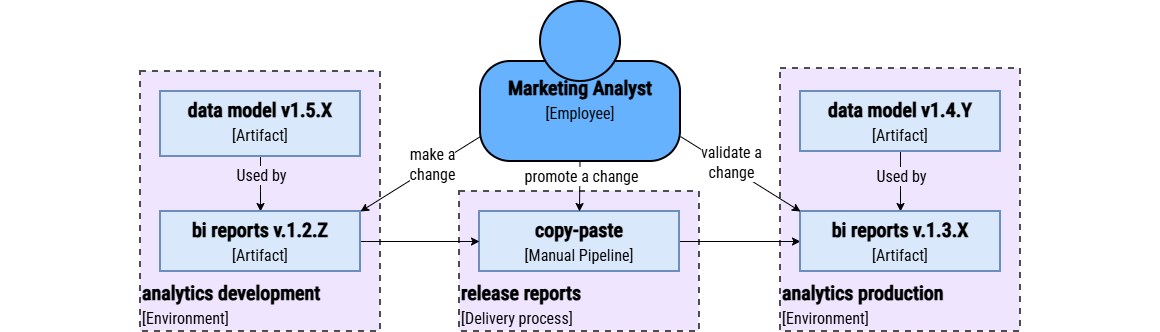

The diagram above was exported from draw.io. Its source (the exported page's mxGraphModel, read from the mxfile embedded in the PNG):
<mxGraphModel dx="1916" dy="804" grid="1" gridSize="10" guides="1" tooltips="1" connect="1" arrows="1" fold="1" page="1" pageScale="1" pageWidth="1080" pageHeight="720" math="0" shadow="0">
  <root>
    <mxCell id="0c0eMoFXPQE3cGSGjReA-0" />
    <mxCell id="0c0eMoFXPQE3cGSGjReA-1" parent="0c0eMoFXPQE3cGSGjReA-0" />
    <mxCell id="R1xY7TshEE3px5TVYkup-8" parent="0c0eMoFXPQE3cGSGjReA-1" style="rounded=0;whiteSpace=wrap;html=1;strokeColor=none;movable=1;resizable=1;rotatable=1;deletable=1;editable=1;locked=0;connectable=1;fontColor=#000000;" value="" vertex="1">
      <mxGeometry height="330" width="1160" x="440" y="570" as="geometry" />
    </mxCell>
    <mxCell id="TQxijgRp6eefGGTVgMAB-48" parent="0c0eMoFXPQE3cGSGjReA-1" style="rounded=0;whiteSpace=wrap;html=1;strokeWidth=2;fillColor=#EFE5FF;strokeColor=#4D4D4D;verticalAlign=bottom;fontColor=#000000;dashed=1;align=left;fontFamily=Roboto Condensed;fontSource=https%3A%2F%2Ffonts.googleapis.com%2Fcss%3Ffamily%3DRoboto%2BCondensed;fontSize=20;" value="&lt;b style=&quot;scrollbar-color: rgba(100, 100, 100, 0.4) rgb(255, 255, 255); text-align: center;&quot;&gt;analytics p&lt;/b&gt;&lt;b style=&quot;scrollbar-color: rgba(100, 100, 100, 0.4) rgb(255, 255, 255); text-align: center;&quot;&gt;roduction&lt;/b&gt;&lt;br style=&quot;scrollbar-color: rgba(100, 100, 100, 0.4) rgb(255, 255, 255); text-align: center;&quot;&gt;&lt;font style=&quot;scrollbar-color: rgba(100, 100, 100, 0.4) rgb(255, 255, 255); text-align: center; font-size: 16px;&quot;&gt;[Environment]&lt;/font&gt;" vertex="1">
      <mxGeometry height="263" width="240" x="1220" y="637" as="geometry" />
    </mxCell>
    <mxCell id="TQxijgRp6eefGGTVgMAB-49" parent="0c0eMoFXPQE3cGSGjReA-1" style="rounded=0;whiteSpace=wrap;html=1;strokeWidth=2;fillColor=#EFE5FF;strokeColor=#4D4D4D;verticalAlign=bottom;fontColor=#000000;dashed=1;align=left;fontFamily=Roboto Condensed;fontSource=https%3A%2F%2Ffonts.googleapis.com%2Fcss%3Ffamily%3DRoboto%2BCondensed;fontSize=20;" value="&lt;font style=&quot;scrollbar-color: rgba(100, 100, 100, 0.4) rgb(255, 255, 255); text-align: center; font-size: 16px;&quot;&gt;&lt;b style=&quot;scrollbar-color: rgba(100, 100, 100, 0.4) rgb(255, 255, 255); font-size: 20px;&quot;&gt;release reports&lt;/b&gt;&lt;br style=&quot;scrollbar-color: rgba(100, 100, 100, 0.4) rgb(255, 255, 255); font-size: 20px;&quot;&gt;[Delivery process]&lt;/font&gt;" vertex="1">
      <mxGeometry height="140" width="240" x="899" y="760" as="geometry" />
    </mxCell>
    <mxCell id="TQxijgRp6eefGGTVgMAB-50" edge="1" parent="0c0eMoFXPQE3cGSGjReA-1" source="TQxijgRp6eefGGTVgMAB-51" style="edgeStyle=none;shape=connector;rounded=0;html=1;strokeColor=#000000;align=center;verticalAlign=middle;fontFamily=IBM Plex Mono;fontSource=https%3A%2F%2Ffonts.googleapis.com%2Fcss%3Ffamily%3DIBM%2BPlex%2BMono;fontSize=11;fontColor=#000000;labelBackgroundColor=default;resizable=0;endArrow=classic;" target="TQxijgRp6eefGGTVgMAB-61">
      <mxGeometry relative="1" as="geometry" />
    </mxCell>
    <mxCell id="TQxijgRp6eefGGTVgMAB-51" parent="0c0eMoFXPQE3cGSGjReA-1" style="rounded=0;whiteSpace=wrap;html=1;strokeWidth=2;fillColor=#dae8fc;strokeColor=#6c8ebf;verticalAlign=top;fontFamily=Roboto Condensed;fontSource=https%3A%2F%2Ffonts.googleapis.com%2Fcss%3Ffamily%3DRoboto%2BCondensed;fontSize=20;fontColor=#000000;" value="&lt;font&gt;&lt;font style=&quot;&quot;&gt;&lt;b&gt;copy-paste&lt;br&gt;&lt;/b&gt;&lt;/font&gt;&lt;font style=&quot;font-size: 16px;&quot;&gt;[Manual Pipeline]&lt;/font&gt;&lt;/font&gt;" vertex="1">
      <mxGeometry height="60" width="200" x="919" y="780" as="geometry" />
    </mxCell>
    <mxCell id="TQxijgRp6eefGGTVgMAB-52" edge="1" parent="0c0eMoFXPQE3cGSGjReA-1" source="TQxijgRp6eefGGTVgMAB-54" style="edgeStyle=none;shape=connector;rounded=0;html=1;entryX=0.5;entryY=0;entryDx=0;entryDy=0;strokeColor=#000000;align=center;verticalAlign=middle;fontFamily=IBM Plex Mono;fontSource=https%3A%2F%2Ffonts.googleapis.com%2Fcss%3Ffamily%3DIBM%2BPlex%2BMono;fontSize=11;fontColor=#000000;labelBackgroundColor=default;resizable=0;endArrow=classic;" target="TQxijgRp6eefGGTVgMAB-61">
      <mxGeometry relative="1" as="geometry" />
    </mxCell>
    <mxCell id="TQxijgRp6eefGGTVgMAB-53" connectable="0" parent="TQxijgRp6eefGGTVgMAB-52" style="edgeLabel;html=1;align=center;verticalAlign=middle;resizable=0;points=[];fontFamily=IBM Plex Mono;fontSource=https%3A%2F%2Ffonts.googleapis.com%2Fcss%3Ffamily%3DIBM%2BPlex%2BMono;fontSize=11;fontColor=#000000;labelBackgroundColor=default;" value="&lt;span style=&quot;font-family: &amp;quot;Roboto Condensed&amp;quot;; font-size: 16px; background-color: rgb(239, 229, 255);&quot;&gt;Used by&lt;/span&gt;" vertex="1">
      <mxGeometry relative="1" x="-0.2" as="geometry">
        <mxPoint as="offset" />
      </mxGeometry>
    </mxCell>
    <mxCell id="TQxijgRp6eefGGTVgMAB-54" parent="0c0eMoFXPQE3cGSGjReA-1" style="rounded=0;whiteSpace=wrap;html=1;strokeWidth=2;fillColor=#dae8fc;strokeColor=#6c8ebf;verticalAlign=top;fontFamily=Roboto Condensed;fontSource=https%3A%2F%2Ffonts.googleapis.com%2Fcss%3Ffamily%3DRoboto%2BCondensed;fontSize=20;fontColor=#000000;" value="&lt;font&gt;&lt;font style=&quot;&quot;&gt;&lt;b&gt;data model v1.4.Y&lt;br&gt;&lt;/b&gt;&lt;/font&gt;&lt;font style=&quot;font-size: 16px;&quot;&gt;[Artifact]&lt;/font&gt;&lt;/font&gt;" vertex="1">
      <mxGeometry height="60" width="200" x="1240" y="660" as="geometry" />
    </mxCell>
    <mxCell id="TQxijgRp6eefGGTVgMAB-55" parent="0c0eMoFXPQE3cGSGjReA-1" style="rounded=0;whiteSpace=wrap;html=1;strokeWidth=2;fillColor=#EFE5FF;strokeColor=#4D4D4D;verticalAlign=bottom;fontColor=#000000;dashed=1;align=left;fontFamily=Roboto Condensed;fontSource=https%3A%2F%2Ffonts.googleapis.com%2Fcss%3Ffamily%3DRoboto%2BCondensed;fontSize=20;" value="&lt;b style=&quot;scrollbar-color: rgba(100, 100, 100, 0.4) rgb(255, 255, 255); text-align: center;&quot;&gt;analytics development&lt;/b&gt;&lt;br style=&quot;scrollbar-color: rgba(100, 100, 100, 0.4) rgb(255, 255, 255); text-align: center;&quot;&gt;&lt;font style=&quot;scrollbar-color: rgba(100, 100, 100, 0.4) rgb(255, 255, 255); text-align: center; font-size: 16px;&quot;&gt;[Environment]&lt;/font&gt;" vertex="1">
      <mxGeometry height="260" width="240" x="580" y="640" as="geometry" />
    </mxCell>
    <mxCell id="TQxijgRp6eefGGTVgMAB-56" edge="1" parent="0c0eMoFXPQE3cGSGjReA-1" source="TQxijgRp6eefGGTVgMAB-58" style="edgeStyle=none;shape=connector;rounded=0;html=1;entryX=0.5;entryY=0;entryDx=0;entryDy=0;strokeColor=#000000;align=center;verticalAlign=middle;fontFamily=IBM Plex Mono;fontSource=https%3A%2F%2Ffonts.googleapis.com%2Fcss%3Ffamily%3DIBM%2BPlex%2BMono;fontSize=11;fontColor=#000000;labelBackgroundColor=default;resizable=0;endArrow=classic;" target="TQxijgRp6eefGGTVgMAB-60">
      <mxGeometry relative="1" as="geometry" />
    </mxCell>
    <mxCell id="TQxijgRp6eefGGTVgMAB-57" connectable="0" parent="TQxijgRp6eefGGTVgMAB-56" style="edgeLabel;html=1;align=center;verticalAlign=middle;resizable=0;points=[];fontFamily=IBM Plex Mono;fontSource=https%3A%2F%2Ffonts.googleapis.com%2Fcss%3Ffamily%3DIBM%2BPlex%2BMono;fontSize=11;fontColor=#000000;labelBackgroundColor=default;" value="&lt;font face=&quot;Roboto Condensed&quot;&gt;&lt;span style=&quot;font-size: 16px; background-color: rgb(239, 229, 255);&quot;&gt;Used by&lt;/span&gt;&lt;/font&gt;" vertex="1">
      <mxGeometry relative="1" x="-0.3576" as="geometry">
        <mxPoint as="offset" />
      </mxGeometry>
    </mxCell>
    <mxCell id="TQxijgRp6eefGGTVgMAB-58" parent="0c0eMoFXPQE3cGSGjReA-1" style="rounded=0;whiteSpace=wrap;html=1;strokeWidth=2;fillColor=#dae8fc;strokeColor=#6c8ebf;verticalAlign=top;fontFamily=Roboto Condensed;fontSource=https%3A%2F%2Ffonts.googleapis.com%2Fcss%3Ffamily%3DRoboto%2BCondensed;fontSize=20;fontColor=#000000;" value="&lt;font&gt;&lt;font style=&quot;&quot;&gt;&lt;b&gt;data model v1.5.X&lt;br&gt;&lt;/b&gt;&lt;/font&gt;&lt;font style=&quot;font-size: 16px;&quot;&gt;[Artifact]&lt;/font&gt;&lt;/font&gt;" vertex="1">
      <mxGeometry height="65" width="200" x="600" y="660" as="geometry" />
    </mxCell>
    <mxCell id="TQxijgRp6eefGGTVgMAB-59" edge="1" parent="0c0eMoFXPQE3cGSGjReA-1" source="TQxijgRp6eefGGTVgMAB-60" style="edgeStyle=none;shape=connector;rounded=0;html=1;strokeColor=#000000;align=center;verticalAlign=middle;fontFamily=IBM Plex Mono;fontSource=https%3A%2F%2Ffonts.googleapis.com%2Fcss%3Ffamily%3DIBM%2BPlex%2BMono;fontSize=11;fontColor=#000000;labelBackgroundColor=default;resizable=0;endArrow=classic;" target="TQxijgRp6eefGGTVgMAB-51">
      <mxGeometry relative="1" as="geometry" />
    </mxCell>
    <mxCell id="TQxijgRp6eefGGTVgMAB-60" parent="0c0eMoFXPQE3cGSGjReA-1" style="rounded=0;whiteSpace=wrap;html=1;strokeWidth=2;fillColor=#dae8fc;strokeColor=#6c8ebf;verticalAlign=top;fontFamily=Roboto Condensed;fontSource=https%3A%2F%2Ffonts.googleapis.com%2Fcss%3Ffamily%3DRoboto%2BCondensed;fontSize=20;fontColor=#000000;" value="&lt;font&gt;&lt;font style=&quot;&quot;&gt;&lt;b&gt;bi reports v.1.2.Z&lt;br&gt;&lt;/b&gt;&lt;/font&gt;&lt;font style=&quot;font-size: 16px;&quot;&gt;[Artifact]&lt;/font&gt;&lt;/font&gt;" vertex="1">
      <mxGeometry height="60" width="200" x="600" y="780" as="geometry" />
    </mxCell>
    <mxCell id="TQxijgRp6eefGGTVgMAB-61" parent="0c0eMoFXPQE3cGSGjReA-1" style="rounded=0;whiteSpace=wrap;html=1;strokeWidth=2;fillColor=#dae8fc;strokeColor=#6c8ebf;verticalAlign=top;fontFamily=Roboto Condensed;fontSource=https%3A%2F%2Ffonts.googleapis.com%2Fcss%3Ffamily%3DRoboto%2BCondensed;fontSize=20;fontColor=#000000;" value="&lt;font&gt;&lt;font style=&quot;&quot;&gt;&lt;b style=&quot;scrollbar-color: rgba(100, 100, 100, 0.4) rgb(255, 255, 255);&quot;&gt;bi reports v.1.3.X&lt;/b&gt;&lt;b&gt;&lt;br&gt;&lt;/b&gt;&lt;/font&gt;&lt;font style=&quot;font-size: 16px;&quot;&gt;[Artifact]&lt;/font&gt;&lt;/font&gt;" vertex="1">
      <mxGeometry height="60" width="200" x="1240" y="780" as="geometry" />
    </mxCell>
    <mxCell id="TQxijgRp6eefGGTVgMAB-65" connectable="0" parent="0c0eMoFXPQE3cGSGjReA-1" style="group;fontColor=#000000;" value="" vertex="1">
      <mxGeometry height="160" width="200" x="920" y="570" as="geometry" />
    </mxCell>
    <mxCell id="TQxijgRp6eefGGTVgMAB-66" parent="TQxijgRp6eefGGTVgMAB-65" style="rounded=1;whiteSpace=wrap;html=1;strokeWidth=2;glass=0;arcSize=30;fontFamily=Roboto Condensed;fontSource=https%3A%2F%2Ffonts.googleapis.com%2Fcss%3Ffamily%3DRoboto%2BCondensed;verticalAlign=top;strokeColor=#000000;fillColor=#66B2FF;fontSize=20;spacingTop=8;fontColor=#000000;" value="&lt;b&gt;&lt;font&gt;&lt;span&gt;Marketing Analyst&lt;/span&gt;&lt;/font&gt;&lt;br&gt;&lt;/b&gt;&lt;font style=&quot;font-size: 16px;&quot;&gt;[Employee]&lt;/font&gt;" vertex="1">
      <mxGeometry height="100" width="200" y="60" as="geometry" />
    </mxCell>
    <mxCell id="TQxijgRp6eefGGTVgMAB-67" parent="TQxijgRp6eefGGTVgMAB-65" style="ellipse;whiteSpace=wrap;html=1;aspect=fixed;strokeWidth=2;strokeColor=#000000;fillColor=#66B2FF;fontFamily=Roboto Condensed;fontSource=https%3A%2F%2Ffonts.googleapis.com%2Fcss%3Ffamily%3DRoboto%2BCondensed;fontSize=20;fontColor=#000000;" value="" vertex="1">
      <mxGeometry height="80" width="80" x="60" as="geometry" />
    </mxCell>
    <mxCell id="TQxijgRp6eefGGTVgMAB-68" edge="1" parent="0c0eMoFXPQE3cGSGjReA-1" source="TQxijgRp6eefGGTVgMAB-66" style="edgeStyle=none;shape=connector;rounded=0;html=1;entryX=1;entryY=0;entryDx=0;entryDy=0;strokeColor=#000000;align=center;verticalAlign=middle;fontFamily=IBM Plex Mono;fontSource=https%3A%2F%2Ffonts.googleapis.com%2Fcss%3Ffamily%3DIBM%2BPlex%2BMono;fontSize=11;fontColor=#000000;labelBackgroundColor=default;resizable=0;endArrow=classic;exitX=0;exitY=0.75;exitDx=0;exitDy=0;" target="TQxijgRp6eefGGTVgMAB-60">
      <mxGeometry relative="1" as="geometry" />
    </mxCell>
    <mxCell id="TQxijgRp6eefGGTVgMAB-69" connectable="0" parent="TQxijgRp6eefGGTVgMAB-68" style="edgeLabel;html=1;align=center;verticalAlign=middle;resizable=0;points=[];fontFamily=IBM Plex Mono;fontSource=https%3A%2F%2Ffonts.googleapis.com%2Fcss%3Ffamily%3DIBM%2BPlex%2BMono;fontSize=11;fontColor=#000000;labelBackgroundColor=default;" value="&lt;span style=&quot;font-family: &amp;quot;Roboto Condensed&amp;quot;; font-size: 16px;&quot;&gt;make a&lt;/span&gt;&lt;br style=&quot;scrollbar-color: rgba(100, 100, 100, 0.4) rgb(255, 255, 255); font-family: &amp;quot;Roboto Condensed&amp;quot;; font-size: 16px;&quot;&gt;&lt;span style=&quot;font-family: &amp;quot;Roboto Condensed&amp;quot;; font-size: 16px;&quot;&gt;change&lt;/span&gt;" vertex="1">
      <mxGeometry relative="1" x="-0.2058" y="-3" as="geometry">
        <mxPoint as="offset" />
      </mxGeometry>
    </mxCell>
    <mxCell id="TQxijgRp6eefGGTVgMAB-70" edge="1" parent="0c0eMoFXPQE3cGSGjReA-1" source="TQxijgRp6eefGGTVgMAB-66" style="edgeStyle=none;shape=connector;rounded=0;html=1;entryX=0.5;entryY=0;entryDx=0;entryDy=0;strokeColor=#000000;align=center;verticalAlign=middle;fontFamily=IBM Plex Mono;fontSource=https%3A%2F%2Ffonts.googleapis.com%2Fcss%3Ffamily%3DIBM%2BPlex%2BMono;fontSize=11;fontColor=#000000;labelBackgroundColor=default;resizable=0;endArrow=classic;" target="TQxijgRp6eefGGTVgMAB-51">
      <mxGeometry relative="1" as="geometry" />
    </mxCell>
    <mxCell id="TQxijgRp6eefGGTVgMAB-71" connectable="0" parent="TQxijgRp6eefGGTVgMAB-70" style="edgeLabel;html=1;align=center;verticalAlign=middle;resizable=0;points=[];fontFamily=IBM Plex Mono;fontSource=https%3A%2F%2Ffonts.googleapis.com%2Fcss%3Ffamily%3DIBM%2BPlex%2BMono;fontSize=11;fontColor=#000000;labelBackgroundColor=default;" value="&lt;span style=&quot;font-family: &amp;quot;Roboto Condensed&amp;quot;; font-size: 16px;&quot;&gt;promote a&amp;nbsp;&lt;/span&gt;&lt;span style=&quot;font-family: &amp;quot;Roboto Condensed&amp;quot;; font-size: 16px;&quot;&gt;change&lt;/span&gt;" vertex="1">
      <mxGeometry relative="1" x="-0.4233" y="1" as="geometry">
        <mxPoint as="offset" />
      </mxGeometry>
    </mxCell>
    <mxCell id="TQxijgRp6eefGGTVgMAB-72" edge="1" parent="0c0eMoFXPQE3cGSGjReA-1" source="TQxijgRp6eefGGTVgMAB-66" style="edgeStyle=none;shape=connector;rounded=0;html=1;entryX=0;entryY=0;entryDx=0;entryDy=0;strokeColor=#000000;align=center;verticalAlign=middle;fontFamily=IBM Plex Mono;fontSource=https%3A%2F%2Ffonts.googleapis.com%2Fcss%3Ffamily%3DIBM%2BPlex%2BMono;fontSize=11;fontColor=#000000;labelBackgroundColor=default;resizable=0;endArrow=classic;exitX=1;exitY=0.75;exitDx=0;exitDy=0;" target="TQxijgRp6eefGGTVgMAB-61">
      <mxGeometry relative="1" as="geometry" />
    </mxCell>
    <mxCell id="TQxijgRp6eefGGTVgMAB-73" connectable="0" parent="TQxijgRp6eefGGTVgMAB-72" style="edgeLabel;html=1;align=center;verticalAlign=middle;resizable=0;points=[];fontFamily=IBM Plex Mono;fontSource=https%3A%2F%2Ffonts.googleapis.com%2Fcss%3Ffamily%3DIBM%2BPlex%2BMono;fontSize=11;fontColor=#000000;labelBackgroundColor=default;" value="&lt;span style=&quot;font-family: &amp;quot;Roboto Condensed&amp;quot;; font-size: 16px;&quot;&gt;validate a&lt;/span&gt;&lt;br style=&quot;scrollbar-color: rgba(100, 100, 100, 0.4) rgb(255, 255, 255); font-family: &amp;quot;Roboto Condensed&amp;quot;; font-size: 16px;&quot;&gt;&lt;span style=&quot;font-family: &amp;quot;Roboto Condensed&amp;quot;; font-size: 16px;&quot;&gt;change&lt;/span&gt;" vertex="1">
      <mxGeometry relative="1" x="-0.2767" y="-4" as="geometry">
        <mxPoint x="9" y="-5" as="offset" />
      </mxGeometry>
    </mxCell>
  </root>
</mxGraphModel>